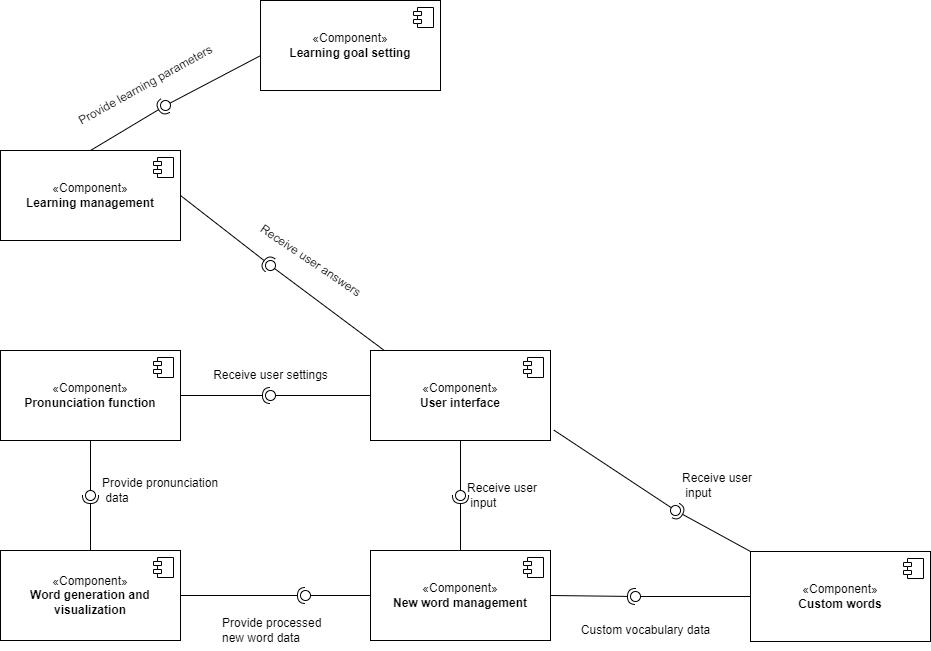

The diagram above was exported from draw.io. Its source (the exported page's mxGraphModel, read from the mxfile embedded in the PNG):
<mxGraphModel dx="934" dy="499" grid="1" gridSize="10" guides="1" tooltips="1" connect="1" arrows="1" fold="1" page="1" pageScale="1" pageWidth="1200" pageHeight="1600" math="0" shadow="0">
  <root>
    <mxCell id="0" />
    <mxCell id="1" parent="0" />
    <mxCell id="Hc3Tz86l8l19YMrTEk-I-75" value="«Component»&lt;br&gt;&lt;b&gt;User interface&lt;/b&gt;" style="html=1;dropTarget=0;whiteSpace=wrap;" vertex="1" parent="1">
      <mxGeometry x="670" y="590" width="180" height="90" as="geometry" />
    </mxCell>
    <mxCell id="Hc3Tz86l8l19YMrTEk-I-76" value="" style="shape=module;jettyWidth=8;jettyHeight=4;" vertex="1" parent="Hc3Tz86l8l19YMrTEk-I-75">
      <mxGeometry x="1" width="20" height="20" relative="1" as="geometry">
        <mxPoint x="-27" y="7" as="offset" />
      </mxGeometry>
    </mxCell>
    <mxCell id="Hc3Tz86l8l19YMrTEk-I-77" value="«Component»&lt;br&gt;&lt;b&gt;New word management&lt;/b&gt;" style="html=1;dropTarget=0;whiteSpace=wrap;" vertex="1" parent="1">
      <mxGeometry x="670" y="790" width="180" height="90" as="geometry" />
    </mxCell>
    <mxCell id="Hc3Tz86l8l19YMrTEk-I-78" value="" style="shape=module;jettyWidth=8;jettyHeight=4;" vertex="1" parent="Hc3Tz86l8l19YMrTEk-I-77">
      <mxGeometry x="1" width="20" height="20" relative="1" as="geometry">
        <mxPoint x="-27" y="7" as="offset" />
      </mxGeometry>
    </mxCell>
    <mxCell id="Hc3Tz86l8l19YMrTEk-I-79" value="«Component»&lt;br&gt;&lt;b&gt;Custom words&lt;/b&gt;" style="html=1;dropTarget=0;whiteSpace=wrap;" vertex="1" parent="1">
      <mxGeometry x="1050" y="791" width="180" height="90" as="geometry" />
    </mxCell>
    <mxCell id="Hc3Tz86l8l19YMrTEk-I-80" value="" style="shape=module;jettyWidth=8;jettyHeight=4;" vertex="1" parent="Hc3Tz86l8l19YMrTEk-I-79">
      <mxGeometry x="1" width="20" height="20" relative="1" as="geometry">
        <mxPoint x="-27" y="7" as="offset" />
      </mxGeometry>
    </mxCell>
    <mxCell id="Hc3Tz86l8l19YMrTEk-I-81" value="" style="rounded=0;orthogonalLoop=1;jettySize=auto;html=1;endArrow=halfCircle;endFill=0;endSize=6;strokeWidth=1;sketch=0;exitX=0.5;exitY=0;exitDx=0;exitDy=0;" edge="1" target="Hc3Tz86l8l19YMrTEk-I-83" parent="1" source="Hc3Tz86l8l19YMrTEk-I-77">
      <mxGeometry relative="1" as="geometry">
        <mxPoint x="780" y="735" as="sourcePoint" />
      </mxGeometry>
    </mxCell>
    <mxCell id="Hc3Tz86l8l19YMrTEk-I-82" value="" style="rounded=0;orthogonalLoop=1;jettySize=auto;html=1;endArrow=oval;endFill=0;sketch=0;sourcePerimeterSpacing=0;targetPerimeterSpacing=0;endSize=10;exitX=0.5;exitY=1;exitDx=0;exitDy=0;" edge="1" target="Hc3Tz86l8l19YMrTEk-I-83" parent="1" source="Hc3Tz86l8l19YMrTEk-I-75">
      <mxGeometry relative="1" as="geometry">
        <mxPoint x="740" y="735" as="sourcePoint" />
      </mxGeometry>
    </mxCell>
    <mxCell id="Hc3Tz86l8l19YMrTEk-I-83" value="" style="ellipse;whiteSpace=wrap;html=1;align=center;aspect=fixed;fillColor=none;strokeColor=none;resizable=0;perimeter=centerPerimeter;rotatable=0;allowArrows=0;points=[];outlineConnect=1;" vertex="1" parent="1">
      <mxGeometry x="755" y="730" width="10" height="10" as="geometry" />
    </mxCell>
    <mxCell id="Hc3Tz86l8l19YMrTEk-I-84" value="Receive user&lt;br&gt;&amp;nbsp;input" style="text;html=1;align=left;verticalAlign=middle;resizable=0;points=[];autosize=1;strokeColor=none;fillColor=none;" vertex="1" parent="1">
      <mxGeometry x="765" y="715" width="90" height="40" as="geometry" />
    </mxCell>
    <mxCell id="Hc3Tz86l8l19YMrTEk-I-85" value="«Component»&lt;br&gt;&lt;b&gt;Word generation and visualization&lt;/b&gt;" style="html=1;dropTarget=0;whiteSpace=wrap;" vertex="1" parent="1">
      <mxGeometry x="300" y="790" width="180" height="90" as="geometry" />
    </mxCell>
    <mxCell id="Hc3Tz86l8l19YMrTEk-I-86" value="" style="shape=module;jettyWidth=8;jettyHeight=4;" vertex="1" parent="Hc3Tz86l8l19YMrTEk-I-85">
      <mxGeometry x="1" width="20" height="20" relative="1" as="geometry">
        <mxPoint x="-27" y="7" as="offset" />
      </mxGeometry>
    </mxCell>
    <mxCell id="Hc3Tz86l8l19YMrTEk-I-87" value="" style="rounded=0;orthogonalLoop=1;jettySize=auto;html=1;endArrow=halfCircle;endFill=0;endSize=6;strokeWidth=1;sketch=0;exitX=1;exitY=0.5;exitDx=0;exitDy=0;" edge="1" target="Hc3Tz86l8l19YMrTEk-I-89" parent="1" source="Hc3Tz86l8l19YMrTEk-I-85">
      <mxGeometry relative="1" as="geometry">
        <mxPoint x="630" y="835" as="sourcePoint" />
      </mxGeometry>
    </mxCell>
    <mxCell id="Hc3Tz86l8l19YMrTEk-I-88" value="" style="rounded=0;orthogonalLoop=1;jettySize=auto;html=1;endArrow=oval;endFill=0;sketch=0;sourcePerimeterSpacing=0;targetPerimeterSpacing=0;endSize=10;exitX=0;exitY=0.5;exitDx=0;exitDy=0;" edge="1" target="Hc3Tz86l8l19YMrTEk-I-89" parent="1" source="Hc3Tz86l8l19YMrTEk-I-77">
      <mxGeometry relative="1" as="geometry">
        <mxPoint x="590" y="835" as="sourcePoint" />
      </mxGeometry>
    </mxCell>
    <mxCell id="Hc3Tz86l8l19YMrTEk-I-89" value="" style="ellipse;whiteSpace=wrap;html=1;align=center;aspect=fixed;fillColor=none;strokeColor=none;resizable=0;perimeter=centerPerimeter;rotatable=0;allowArrows=0;points=[];outlineConnect=1;" vertex="1" parent="1">
      <mxGeometry x="600" y="830" width="10" height="10" as="geometry" />
    </mxCell>
    <mxCell id="Hc3Tz86l8l19YMrTEk-I-90" value="Provide processed &lt;br&gt;new word data" style="text;html=1;align=left;verticalAlign=middle;resizable=0;points=[];autosize=1;strokeColor=none;fillColor=none;" vertex="1" parent="1">
      <mxGeometry x="520" y="850" width="120" height="40" as="geometry" />
    </mxCell>
    <mxCell id="Hc3Tz86l8l19YMrTEk-I-91" value="" style="rounded=0;orthogonalLoop=1;jettySize=auto;html=1;endArrow=halfCircle;endFill=0;endSize=6;strokeWidth=1;sketch=0;exitX=1;exitY=0.5;exitDx=0;exitDy=0;" edge="1" target="Hc3Tz86l8l19YMrTEk-I-93" parent="1" source="Hc3Tz86l8l19YMrTEk-I-77">
      <mxGeometry relative="1" as="geometry">
        <mxPoint x="940" y="836" as="sourcePoint" />
      </mxGeometry>
    </mxCell>
    <mxCell id="Hc3Tz86l8l19YMrTEk-I-92" value="" style="rounded=0;orthogonalLoop=1;jettySize=auto;html=1;endArrow=oval;endFill=0;sketch=0;sourcePerimeterSpacing=0;targetPerimeterSpacing=0;endSize=10;exitX=0;exitY=0.5;exitDx=0;exitDy=0;" edge="1" target="Hc3Tz86l8l19YMrTEk-I-93" parent="1" source="Hc3Tz86l8l19YMrTEk-I-79">
      <mxGeometry relative="1" as="geometry">
        <mxPoint x="900" y="836" as="sourcePoint" />
      </mxGeometry>
    </mxCell>
    <mxCell id="Hc3Tz86l8l19YMrTEk-I-93" value="" style="ellipse;whiteSpace=wrap;html=1;align=center;aspect=fixed;fillColor=none;strokeColor=none;resizable=0;perimeter=centerPerimeter;rotatable=0;allowArrows=0;points=[];outlineConnect=1;" vertex="1" parent="1">
      <mxGeometry x="930" y="831" width="10" height="10" as="geometry" />
    </mxCell>
    <mxCell id="Hc3Tz86l8l19YMrTEk-I-94" value="Custom vocabulary data" style="text;html=1;align=center;verticalAlign=middle;resizable=0;points=[];autosize=1;strokeColor=none;fillColor=none;" vertex="1" parent="1">
      <mxGeometry x="870" y="855" width="150" height="30" as="geometry" />
    </mxCell>
    <mxCell id="Hc3Tz86l8l19YMrTEk-I-95" value="" style="rounded=0;orthogonalLoop=1;jettySize=auto;html=1;endArrow=halfCircle;endFill=0;endSize=6;strokeWidth=1;sketch=0;exitX=0;exitY=0;exitDx=0;exitDy=0;" edge="1" target="Hc3Tz86l8l19YMrTEk-I-97" parent="1" source="Hc3Tz86l8l19YMrTEk-I-79">
      <mxGeometry relative="1" as="geometry">
        <mxPoint x="990" y="760" as="sourcePoint" />
      </mxGeometry>
    </mxCell>
    <mxCell id="Hc3Tz86l8l19YMrTEk-I-96" value="" style="rounded=0;orthogonalLoop=1;jettySize=auto;html=1;endArrow=oval;endFill=0;sketch=0;sourcePerimeterSpacing=0;targetPerimeterSpacing=0;endSize=10;exitX=1.019;exitY=0.885;exitDx=0;exitDy=0;exitPerimeter=0;" edge="1" target="Hc3Tz86l8l19YMrTEk-I-97" parent="1" source="Hc3Tz86l8l19YMrTEk-I-75">
      <mxGeometry relative="1" as="geometry">
        <mxPoint x="950" y="760" as="sourcePoint" />
      </mxGeometry>
    </mxCell>
    <mxCell id="Hc3Tz86l8l19YMrTEk-I-97" value="" style="ellipse;whiteSpace=wrap;html=1;align=center;aspect=fixed;fillColor=none;strokeColor=none;resizable=0;perimeter=centerPerimeter;rotatable=0;allowArrows=0;points=[];outlineConnect=1;" vertex="1" parent="1">
      <mxGeometry x="970" y="745" width="10" height="10" as="geometry" />
    </mxCell>
    <mxCell id="Hc3Tz86l8l19YMrTEk-I-98" value="Receive user&lt;br&gt;&amp;nbsp;input" style="text;html=1;align=left;verticalAlign=middle;resizable=0;points=[];autosize=1;strokeColor=none;fillColor=none;" vertex="1" parent="1">
      <mxGeometry x="980" y="705" width="90" height="40" as="geometry" />
    </mxCell>
    <mxCell id="Hc3Tz86l8l19YMrTEk-I-99" value="«Component»&lt;br&gt;&lt;b&gt;Pronunciation function&lt;/b&gt;" style="html=1;dropTarget=0;whiteSpace=wrap;" vertex="1" parent="1">
      <mxGeometry x="300" y="590" width="180" height="90" as="geometry" />
    </mxCell>
    <mxCell id="Hc3Tz86l8l19YMrTEk-I-100" value="" style="shape=module;jettyWidth=8;jettyHeight=4;" vertex="1" parent="Hc3Tz86l8l19YMrTEk-I-99">
      <mxGeometry x="1" width="20" height="20" relative="1" as="geometry">
        <mxPoint x="-27" y="7" as="offset" />
      </mxGeometry>
    </mxCell>
    <mxCell id="Hc3Tz86l8l19YMrTEk-I-104" value="" style="rounded=0;orthogonalLoop=1;jettySize=auto;html=1;endArrow=halfCircle;endFill=0;endSize=6;strokeWidth=1;sketch=0;exitX=1;exitY=0.5;exitDx=0;exitDy=0;" edge="1" target="Hc3Tz86l8l19YMrTEk-I-106" parent="1" source="Hc3Tz86l8l19YMrTEk-I-99">
      <mxGeometry relative="1" as="geometry">
        <mxPoint x="490" y="700" as="sourcePoint" />
      </mxGeometry>
    </mxCell>
    <mxCell id="Hc3Tz86l8l19YMrTEk-I-105" value="" style="rounded=0;orthogonalLoop=1;jettySize=auto;html=1;endArrow=oval;endFill=0;sketch=0;sourcePerimeterSpacing=0;targetPerimeterSpacing=0;endSize=10;exitX=0;exitY=0.5;exitDx=0;exitDy=0;" edge="1" target="Hc3Tz86l8l19YMrTEk-I-106" parent="1" source="Hc3Tz86l8l19YMrTEk-I-75">
      <mxGeometry relative="1" as="geometry">
        <mxPoint x="550" y="635" as="sourcePoint" />
      </mxGeometry>
    </mxCell>
    <mxCell id="Hc3Tz86l8l19YMrTEk-I-106" value="" style="ellipse;whiteSpace=wrap;html=1;align=center;aspect=fixed;fillColor=none;strokeColor=none;resizable=0;perimeter=centerPerimeter;rotatable=0;allowArrows=0;points=[];outlineConnect=1;" vertex="1" parent="1">
      <mxGeometry x="565" y="630" width="10" height="10" as="geometry" />
    </mxCell>
    <mxCell id="Hc3Tz86l8l19YMrTEk-I-107" value="Receive user settings" style="text;html=1;align=center;verticalAlign=middle;resizable=0;points=[];autosize=1;strokeColor=none;fillColor=none;" vertex="1" parent="1">
      <mxGeometry x="500" y="600" width="140" height="30" as="geometry" />
    </mxCell>
    <mxCell id="Hc3Tz86l8l19YMrTEk-I-111" value="" style="rounded=0;orthogonalLoop=1;jettySize=auto;html=1;endArrow=halfCircle;endFill=0;endSize=6;strokeWidth=1;sketch=0;exitX=0.5;exitY=0;exitDx=0;exitDy=0;" edge="1" target="Hc3Tz86l8l19YMrTEk-I-113" parent="1" source="Hc3Tz86l8l19YMrTEk-I-85">
      <mxGeometry relative="1" as="geometry">
        <mxPoint x="410" y="735" as="sourcePoint" />
      </mxGeometry>
    </mxCell>
    <mxCell id="Hc3Tz86l8l19YMrTEk-I-112" value="" style="rounded=0;orthogonalLoop=1;jettySize=auto;html=1;endArrow=oval;endFill=0;sketch=0;sourcePerimeterSpacing=0;targetPerimeterSpacing=0;endSize=10;exitX=0.5;exitY=1;exitDx=0;exitDy=0;" edge="1" target="Hc3Tz86l8l19YMrTEk-I-113" parent="1" source="Hc3Tz86l8l19YMrTEk-I-99">
      <mxGeometry relative="1" as="geometry">
        <mxPoint x="370" y="735" as="sourcePoint" />
      </mxGeometry>
    </mxCell>
    <mxCell id="Hc3Tz86l8l19YMrTEk-I-113" value="" style="ellipse;whiteSpace=wrap;html=1;align=center;aspect=fixed;fillColor=none;strokeColor=none;resizable=0;perimeter=centerPerimeter;rotatable=0;allowArrows=0;points=[];outlineConnect=1;" vertex="1" parent="1">
      <mxGeometry x="385" y="730" width="10" height="10" as="geometry" />
    </mxCell>
    <mxCell id="Hc3Tz86l8l19YMrTEk-I-114" value="Provide pronunciation&lt;br&gt;&amp;nbsp;data" style="text;html=1;align=left;verticalAlign=middle;resizable=0;points=[];autosize=1;strokeColor=none;fillColor=none;" vertex="1" parent="1">
      <mxGeometry x="400" y="710" width="140" height="40" as="geometry" />
    </mxCell>
    <mxCell id="Hc3Tz86l8l19YMrTEk-I-115" value="«Component»&lt;br&gt;&lt;b&gt;Learning management&lt;/b&gt;" style="html=1;dropTarget=0;whiteSpace=wrap;" vertex="1" parent="1">
      <mxGeometry x="300" y="390" width="180" height="90" as="geometry" />
    </mxCell>
    <mxCell id="Hc3Tz86l8l19YMrTEk-I-116" value="" style="shape=module;jettyWidth=8;jettyHeight=4;" vertex="1" parent="Hc3Tz86l8l19YMrTEk-I-115">
      <mxGeometry x="1" width="20" height="20" relative="1" as="geometry">
        <mxPoint x="-27" y="7" as="offset" />
      </mxGeometry>
    </mxCell>
    <mxCell id="Hc3Tz86l8l19YMrTEk-I-117" value="" style="rounded=0;orthogonalLoop=1;jettySize=auto;html=1;endArrow=halfCircle;endFill=0;endSize=6;strokeWidth=1;sketch=0;exitX=1;exitY=0.5;exitDx=0;exitDy=0;" edge="1" target="Hc3Tz86l8l19YMrTEk-I-119" parent="1" source="Hc3Tz86l8l19YMrTEk-I-115">
      <mxGeometry relative="1" as="geometry">
        <mxPoint x="625" y="485" as="sourcePoint" />
      </mxGeometry>
    </mxCell>
    <mxCell id="Hc3Tz86l8l19YMrTEk-I-118" value="" style="rounded=0;orthogonalLoop=1;jettySize=auto;html=1;endArrow=oval;endFill=0;sketch=0;sourcePerimeterSpacing=0;targetPerimeterSpacing=0;endSize=10;exitX=0.074;exitY=-0.004;exitDx=0;exitDy=0;exitPerimeter=0;" edge="1" target="Hc3Tz86l8l19YMrTEk-I-119" parent="1" source="Hc3Tz86l8l19YMrTEk-I-75">
      <mxGeometry relative="1" as="geometry">
        <mxPoint x="585" y="485" as="sourcePoint" />
      </mxGeometry>
    </mxCell>
    <mxCell id="Hc3Tz86l8l19YMrTEk-I-119" value="" style="ellipse;whiteSpace=wrap;html=1;align=center;aspect=fixed;fillColor=none;strokeColor=none;resizable=0;perimeter=centerPerimeter;rotatable=0;allowArrows=0;points=[];outlineConnect=1;" vertex="1" parent="1">
      <mxGeometry x="565" y="500" width="10" height="10" as="geometry" />
    </mxCell>
    <mxCell id="Hc3Tz86l8l19YMrTEk-I-120" value="Receive user answers" style="text;html=1;align=center;verticalAlign=middle;resizable=0;points=[];autosize=1;strokeColor=none;fillColor=none;spacingBottom=-1;rotation=34;" vertex="1" parent="1">
      <mxGeometry x="540" y="490" width="140" height="20" as="geometry" />
    </mxCell>
    <mxCell id="Hc3Tz86l8l19YMrTEk-I-121" value="«Component»&lt;br&gt;&lt;b&gt;Learning goal setting&lt;/b&gt;" style="html=1;dropTarget=0;whiteSpace=wrap;" vertex="1" parent="1">
      <mxGeometry x="560" y="240" width="180" height="90" as="geometry" />
    </mxCell>
    <mxCell id="Hc3Tz86l8l19YMrTEk-I-122" value="" style="shape=module;jettyWidth=8;jettyHeight=4;" vertex="1" parent="Hc3Tz86l8l19YMrTEk-I-121">
      <mxGeometry x="1" width="20" height="20" relative="1" as="geometry">
        <mxPoint x="-27" y="7" as="offset" />
      </mxGeometry>
    </mxCell>
    <mxCell id="Hc3Tz86l8l19YMrTEk-I-123" value="" style="rounded=0;orthogonalLoop=1;jettySize=auto;html=1;endArrow=halfCircle;endFill=0;endSize=6;strokeWidth=1;sketch=0;exitX=0.5;exitY=0;exitDx=0;exitDy=0;" edge="1" target="Hc3Tz86l8l19YMrTEk-I-125" parent="1" source="Hc3Tz86l8l19YMrTEk-I-115">
      <mxGeometry relative="1" as="geometry">
        <mxPoint x="394.9999999999998" y="390" as="sourcePoint" />
      </mxGeometry>
    </mxCell>
    <mxCell id="Hc3Tz86l8l19YMrTEk-I-124" value="" style="rounded=0;orthogonalLoop=1;jettySize=auto;html=1;endArrow=oval;endFill=0;sketch=0;sourcePerimeterSpacing=0;targetPerimeterSpacing=0;endSize=10;exitX=-0.004;exitY=0.617;exitDx=0;exitDy=0;exitPerimeter=0;" edge="1" target="Hc3Tz86l8l19YMrTEk-I-125" parent="1" source="Hc3Tz86l8l19YMrTEk-I-121">
      <mxGeometry relative="1" as="geometry">
        <mxPoint x="400" y="326" as="sourcePoint" />
      </mxGeometry>
    </mxCell>
    <mxCell id="Hc3Tz86l8l19YMrTEk-I-125" value="" style="ellipse;whiteSpace=wrap;html=1;align=center;aspect=fixed;fillColor=none;strokeColor=none;resizable=0;perimeter=centerPerimeter;rotatable=0;allowArrows=0;points=[];outlineConnect=1;" vertex="1" parent="1">
      <mxGeometry x="460" y="340" width="10" height="10" as="geometry" />
    </mxCell>
    <mxCell id="Hc3Tz86l8l19YMrTEk-I-126" value="Provide learning parameters" style="text;html=1;align=center;verticalAlign=middle;resizable=0;points=[];autosize=1;strokeColor=none;fillColor=none;rotation=331;" vertex="1" parent="1">
      <mxGeometry x="360" y="310" width="170" height="30" as="geometry" />
    </mxCell>
  </root>
</mxGraphModel>